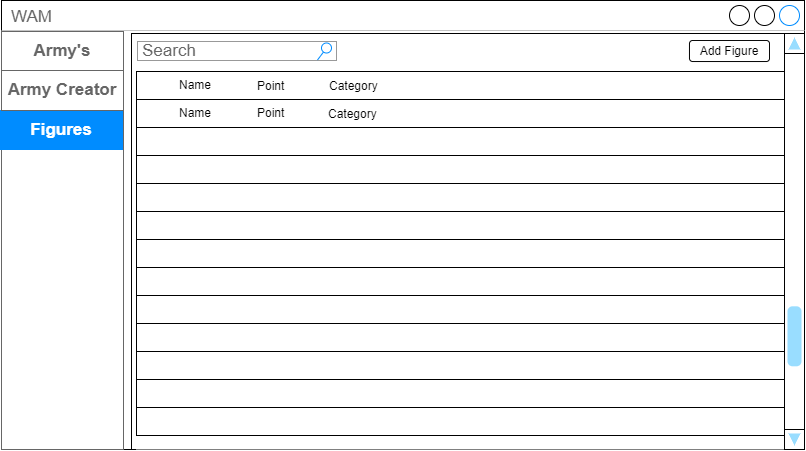

The diagram above was exported from draw.io. Its source (the exported page's mxGraphModel, read from the mxfile embedded in the PNG):
<mxGraphModel dx="685" dy="400" grid="1" gridSize="1" guides="1" tooltips="1" connect="1" arrows="1" fold="1" page="1" pageScale="1" pageWidth="827" pageHeight="1169" math="0" shadow="0">
  <root>
    <mxCell id="0" />
    <mxCell id="1" parent="0" />
    <mxCell id="EPaj-yoyB-FqwkjLaBli-4" value="WAM" style="strokeWidth=1;shadow=0;dashed=0;align=center;html=1;shape=mxgraph.mockup.containers.window;align=left;verticalAlign=top;spacingLeft=8;strokeColor2=#008cff;strokeColor3=#c4c4c4;fontColor=#666666;mainText=;fontSize=17;labelBackgroundColor=none;whiteSpace=wrap;" parent="1" vertex="1">
      <mxGeometry x="13" y="14" width="803" height="449" as="geometry" />
    </mxCell>
    <mxCell id="EPaj-yoyB-FqwkjLaBli-10" value="" style="strokeWidth=1;shadow=0;dashed=0;align=center;html=1;shape=mxgraph.mockup.containers.rrect;rSize=0;strokeColor=#666666;" parent="1" vertex="1">
      <mxGeometry x="13" y="45" width="122" height="418" as="geometry" />
    </mxCell>
    <mxCell id="EPaj-yoyB-FqwkjLaBli-11" value="Army's" style="strokeColor=inherit;fillColor=inherit;gradientColor=inherit;strokeWidth=1;shadow=0;dashed=0;align=center;html=1;shape=mxgraph.mockup.containers.rrect;rSize=0;fontSize=17;fontColor=#666666;fontStyle=1;resizeWidth=1;whiteSpace=wrap;" parent="EPaj-yoyB-FqwkjLaBli-10" vertex="1">
      <mxGeometry width="122" height="40" relative="1" as="geometry" />
    </mxCell>
    <mxCell id="EPaj-yoyB-FqwkjLaBli-13" value="Figures" style="strokeWidth=1;shadow=0;dashed=0;align=center;html=1;shape=mxgraph.mockup.containers.rrect;rSize=0;fontSize=17;fontColor=#ffffff;fontStyle=1;fillColor=#008cff;strokeColor=#008cff;resizeWidth=1;whiteSpace=wrap;" parent="EPaj-yoyB-FqwkjLaBli-10" vertex="1">
      <mxGeometry width="122" height="39" relative="1" as="geometry">
        <mxPoint x="-1" y="79" as="offset" />
      </mxGeometry>
    </mxCell>
    <mxCell id="EPaj-yoyB-FqwkjLaBli-21" value="Army Creator" style="strokeColor=inherit;fillColor=inherit;gradientColor=inherit;strokeWidth=1;shadow=0;dashed=0;align=center;html=1;shape=mxgraph.mockup.containers.rrect;rSize=0;fontSize=17;fontColor=#666666;fontStyle=1;resizeWidth=1;whiteSpace=wrap;" parent="EPaj-yoyB-FqwkjLaBli-10" vertex="1">
      <mxGeometry width="122" height="40" relative="1" as="geometry">
        <mxPoint y="39" as="offset" />
      </mxGeometry>
    </mxCell>
    <mxCell id="EPaj-yoyB-FqwkjLaBli-17" value="" style="rounded=0;whiteSpace=wrap;html=1;" parent="1" vertex="1">
      <mxGeometry x="143" y="47" width="673" height="416" as="geometry" />
    </mxCell>
    <mxCell id="EPaj-yoyB-FqwkjLaBli-24" value="" style="rounded=0;whiteSpace=wrap;html=1;strokeColor=none;" parent="1" vertex="1">
      <mxGeometry x="148" y="85" width="668" height="378" as="geometry" />
    </mxCell>
    <mxCell id="EPaj-yoyB-FqwkjLaBli-25" value="" style="rounded=0;whiteSpace=wrap;html=1;" parent="1" vertex="1">
      <mxGeometry x="148" y="85" width="664" height="28" as="geometry" />
    </mxCell>
    <mxCell id="EPaj-yoyB-FqwkjLaBli-26" value="" style="rounded=0;whiteSpace=wrap;html=1;" parent="1" vertex="1">
      <mxGeometry x="148" y="113" width="664" height="28" as="geometry" />
    </mxCell>
    <mxCell id="EPaj-yoyB-FqwkjLaBli-27" value="" style="rounded=0;whiteSpace=wrap;html=1;" parent="1" vertex="1">
      <mxGeometry x="148" y="141" width="664" height="28" as="geometry" />
    </mxCell>
    <mxCell id="EPaj-yoyB-FqwkjLaBli-28" value="" style="rounded=0;whiteSpace=wrap;html=1;" parent="1" vertex="1">
      <mxGeometry x="148" y="169" width="664" height="28" as="geometry" />
    </mxCell>
    <mxCell id="EPaj-yoyB-FqwkjLaBli-29" value="" style="rounded=0;whiteSpace=wrap;html=1;" parent="1" vertex="1">
      <mxGeometry x="148" y="197" width="664" height="28" as="geometry" />
    </mxCell>
    <mxCell id="EPaj-yoyB-FqwkjLaBli-30" value="" style="rounded=0;whiteSpace=wrap;html=1;" parent="1" vertex="1">
      <mxGeometry x="148" y="225" width="664" height="28" as="geometry" />
    </mxCell>
    <mxCell id="EPaj-yoyB-FqwkjLaBli-31" value="" style="rounded=0;whiteSpace=wrap;html=1;" parent="1" vertex="1">
      <mxGeometry x="148" y="253" width="664" height="28" as="geometry" />
    </mxCell>
    <mxCell id="EPaj-yoyB-FqwkjLaBli-32" value="" style="rounded=0;whiteSpace=wrap;html=1;" parent="1" vertex="1">
      <mxGeometry x="148" y="281" width="664" height="28" as="geometry" />
    </mxCell>
    <mxCell id="EPaj-yoyB-FqwkjLaBli-33" value="" style="rounded=0;whiteSpace=wrap;html=1;" parent="1" vertex="1">
      <mxGeometry x="148" y="309" width="664" height="28" as="geometry" />
    </mxCell>
    <mxCell id="EPaj-yoyB-FqwkjLaBli-34" value="" style="rounded=0;whiteSpace=wrap;html=1;" parent="1" vertex="1">
      <mxGeometry x="148" y="337" width="664" height="28" as="geometry" />
    </mxCell>
    <mxCell id="EPaj-yoyB-FqwkjLaBli-35" value="" style="rounded=0;whiteSpace=wrap;html=1;" parent="1" vertex="1">
      <mxGeometry x="148" y="365" width="664" height="28" as="geometry" />
    </mxCell>
    <mxCell id="EPaj-yoyB-FqwkjLaBli-36" value="" style="rounded=0;whiteSpace=wrap;html=1;" parent="1" vertex="1">
      <mxGeometry x="148" y="393" width="664" height="28" as="geometry" />
    </mxCell>
    <mxCell id="EPaj-yoyB-FqwkjLaBli-37" value="" style="rounded=0;whiteSpace=wrap;html=1;" parent="1" vertex="1">
      <mxGeometry x="148" y="421" width="664" height="28" as="geometry" />
    </mxCell>
    <mxCell id="EPaj-yoyB-FqwkjLaBli-42" value="" style="verticalLabelPosition=bottom;shadow=0;dashed=0;align=center;html=1;verticalAlign=top;strokeWidth=1;shape=mxgraph.mockup.navigation.scrollBar;strokeColor=#000000;barPos=20;fillColor2=#99ddff;strokeColor2=none;direction=north;" parent="1" vertex="1">
      <mxGeometry x="796" y="47" width="20" height="416" as="geometry" />
    </mxCell>
    <mxCell id="EPaj-yoyB-FqwkjLaBli-46" value="Search" style="strokeWidth=1;shadow=0;dashed=0;align=center;html=1;shape=mxgraph.mockup.forms.searchBox;strokeColor=#999999;mainText=;strokeColor2=#008cff;fontColor=#666666;fontSize=17;align=left;spacingLeft=3;whiteSpace=wrap;" parent="1" vertex="1">
      <mxGeometry x="149" y="55" width="199" height="19" as="geometry" />
    </mxCell>
    <mxCell id="EPaj-yoyB-FqwkjLaBli-48" value="Name" style="text;html=1;strokeColor=none;fillColor=none;align=left;verticalAlign=middle;whiteSpace=wrap;rounded=0;" parent="1" vertex="1">
      <mxGeometry x="189" y="90.5" width="63" height="17" as="geometry" />
    </mxCell>
    <mxCell id="_Ncr1ys2T5QgW3qR-08e-1" value="Point" style="text;html=1;strokeColor=none;fillColor=none;align=left;verticalAlign=middle;whiteSpace=wrap;rounded=0;" parent="1" vertex="1">
      <mxGeometry x="267" y="91" width="63" height="17" as="geometry" />
    </mxCell>
    <mxCell id="_Ncr1ys2T5QgW3qR-08e-2" value="Name" style="text;html=1;strokeColor=none;fillColor=none;align=left;verticalAlign=middle;whiteSpace=wrap;rounded=0;" parent="1" vertex="1">
      <mxGeometry x="189" y="118.25" width="63" height="17" as="geometry" />
    </mxCell>
    <mxCell id="_Ncr1ys2T5QgW3qR-08e-3" value="Point" style="text;html=1;strokeColor=none;fillColor=none;align=left;verticalAlign=middle;whiteSpace=wrap;rounded=0;" parent="1" vertex="1">
      <mxGeometry x="267" y="118.75" width="63" height="17" as="geometry" />
    </mxCell>
    <mxCell id="_Ncr1ys2T5QgW3qR-08e-4" value="Category" style="text;html=1;strokeColor=none;fillColor=none;align=left;verticalAlign=middle;whiteSpace=wrap;rounded=0;" parent="1" vertex="1">
      <mxGeometry x="339" y="91" width="63" height="17" as="geometry" />
    </mxCell>
    <mxCell id="_Ncr1ys2T5QgW3qR-08e-5" value="Category" style="text;html=1;strokeColor=none;fillColor=none;align=left;verticalAlign=middle;whiteSpace=wrap;rounded=0;" parent="1" vertex="1">
      <mxGeometry x="338" y="119" width="63" height="17" as="geometry" />
    </mxCell>
    <mxCell id="RtiHIPd5TZhZuoAZ0mvf-1" value="Add Figure" style="rounded=1;whiteSpace=wrap;html=1;" vertex="1" parent="1">
      <mxGeometry x="701" y="54" width="80" height="21" as="geometry" />
    </mxCell>
  </root>
</mxGraphModel>